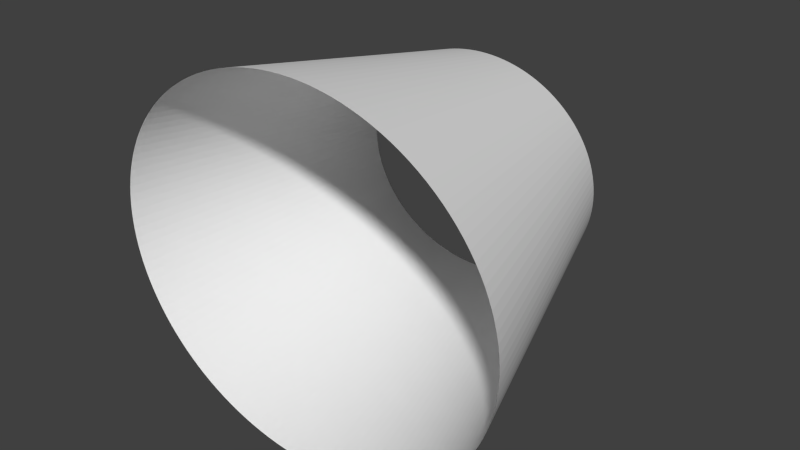 # Source: Skirt.blend  (saved by Blender 2.79.0; exported with 4.5.12 LTS)
import bpy
from mathutils import Matrix  # noqa: F401  (used for matrix-valued properties, if any)

bpy.ops.wm.read_factory_settings(use_empty=True)
scene = bpy.context.scene
scene.name = 'Scene'

# ---- collections
col_collection_3 = bpy.data.collections.new('Collection 3'); scene.collection.children.link(col_collection_3)

# ---- world
world_world = bpy.data.worlds.new('World'); scene.world = world_world
world_world.color = (0.05088, 0.05088, 0.05088)
world_world.use_sun_shadow = False
world_world.sun_shadow_jitter_overblur = 0.0
world_world.cycles.sampling_method = 'NONE'
world_world.cycles.sample_map_resolution = 256

# ---- meshes
me_cylinder = bpy.data.meshes.new('Cylinder')
me_cylinder.from_pydata([(-0.0941, -0.7815, -0.4147), (-0.1654, 0.5429, -0.05394), (0.101, -0.7815, -0.398), (-0.04111, 0.5429, -0.04332), (0.2886, -0.7815, -0.3487), (0.07844, 0.5429, -0.01186), (0.4615, -0.7815, -0.2685), (0.1886, 0.5429, 0.03923), (0.613, -0.7815, -0.1606), (0.2852, 0.5429, 0.108), (0.7374, -0.7815, -0.02913), (0.3644, 0.5429, 0.1918), (0.8298, -0.7815, 0.1209), (0.4233, 0.5429, 0.2874), (0.8867, -0.7815, 0.2836), (0.4596, 0.5429, 0.3911), (0.9059, -0.7815, 0.4528), (0.4718, 0.5429, 0.4989), (0.8867, -0.7815, 0.6221), (0.4596, 0.5429, 0.6068), (0.8298, -0.7815, 0.7848), (0.4233, 0.5429, 0.7105), (0.7374, -0.7815, 0.9348), (0.3644, 0.5429, 0.8061), (0.613, -0.7815, 1.066), (0.2852, 0.5429, 0.8899), (0.4615, -0.7815, 1.174), (0.1886, 0.5429, 0.9586), (0.2886, -0.7815, 1.254), (0.07844, 0.5429, 1.01), (0.101, -0.7815, 1.304), (-0.04111, 0.5429, 1.041), (-0.09411, -0.7815, 1.32), (-0.1654, 0.5429, 1.052), (-0.2892, -0.7815, 1.304), (-0.2898, 0.5429, 1.041), (-0.4768, -0.7815, 1.254), (-0.4093, 0.5429, 1.01), (-0.6497, -0.7815, 1.174), (-0.5195, 0.5429, 0.9586), (-0.8012, -0.7815, 1.066), (-0.6161, 0.5429, 0.8899), (-0.9256, -0.7815, 0.9348), (-0.6953, 0.5429, 0.8061), (-1.018, -0.7815, 0.7848), (-0.7542, 0.5429, 0.7105), (-1.075, -0.7815, 0.6221), (-0.7905, 0.5429, 0.6068), (-1.094, -0.7815, 0.4528), (-0.8027, 0.5429, 0.4989), (-1.075, -0.7815, 0.2836), (-0.7905, 0.5429, 0.3911), (-1.018, -0.7815, 0.1209), (-0.7542, 0.5429, 0.2874), (-0.9256, -0.7815, -0.02913), (-0.6953, 0.5429, 0.1918), (-0.8012, -0.7815, -0.1606), (-0.6161, 0.5429, 0.108), (-0.6497, -0.7815, -0.2685), (-0.5195, 0.5429, 0.03923), (-0.4768, -0.7815, -0.3487), (-0.4093, 0.5429, -0.01186), (-0.2892, -0.7815, -0.398), (-0.2898, 0.5429, -0.04332), (-0.1472, 0.2036, -0.1464), (-0.004708, 0.2036, -0.1342), (0.1323, 0.2036, -0.09813), (0.2585, 0.2036, -0.0396), (0.3692, 0.2036, 0.03919), (0.46, 0.2036, 0.1352), (0.5275, 0.2036, 0.2447), (0.569, 0.2036, 0.3635), (0.583, 0.2036, 0.4871), (0.569, 0.2036, 0.6107), (0.5275, 0.2036, 0.7295), (0.46, 0.2036, 0.8391), (0.3692, 0.2036, 0.9351), (0.2585, 0.2036, 1.014), (0.1323, 0.2036, 1.072), (-0.004708, 0.2036, 1.108), (-0.1472, 0.2036, 1.121), (-0.2896, 0.2036, 1.108), (-0.4266, 0.2036, 1.072), (-0.5528, 0.2036, 1.014), (-0.6635, 0.2036, 0.9351), (-0.7543, 0.2036, 0.8391), (-0.8218, 0.2036, 0.7295), (-0.8633, 0.2036, 0.6107), (-0.8774, 0.2036, 0.4871), (-0.8633, 0.2036, 0.3635), (-0.8218, 0.2036, 0.2447), (-0.7543, 0.2036, 0.1352), (-0.6635, 0.2036, 0.03918), (-0.5528, 0.2036, -0.0396), (-0.4266, 0.2036, -0.09814), (-0.2896, 0.2036, -0.1342), (0.04628, -0.2716, -0.2615), (0.2077, -0.2716, -0.219), (0.3564, -0.2716, -0.15), (0.4868, -0.2716, -0.05719), (0.5938, -0.2716, 0.05591), (0.6733, -0.2716, 0.185), (0.7223, -0.2716, 0.325), (0.7388, -0.2716, 0.4706), (0.7223, -0.2716, 0.6162), (0.6733, -0.2716, 0.7562), (0.5938, -0.2716, 0.8853), (0.4868, -0.2716, 0.9984), (0.3564, -0.2716, 1.091), (0.2077, -0.2716, 1.16), (0.04628, -0.2716, 1.203), (-0.1216, -0.2716, 1.217), (-0.2894, -0.2716, 1.203), (-0.4508, -0.2716, 1.16), (-0.5996, -0.2716, 1.091), (-0.7299, -0.2716, 0.9984), (-0.8369, -0.2716, 0.8853), (-0.9164, -0.2716, 0.7562), (-0.9654, -0.2716, 0.6162), (-0.9819, -0.2716, 0.4706), (-0.9654, -0.2716, 0.325), (-0.9164, -0.2716, 0.185), (-0.8369, -0.2716, 0.05591), (-0.7299, -0.2716, -0.05719), (-0.5996, -0.2716, -0.15), (-0.4508, -0.2716, -0.219), (-0.2894, -0.2716, -0.2615), (-0.1216, -0.2716, -0.2758)], [], [(64, 1, 3, 65), (65, 3, 5, 66), (66, 5, 7, 67), (67, 7, 9, 68), (68, 9, 11, 69), (69, 11, 13, 70), (70, 13, 15, 71), (71, 15, 17, 72), (72, 17, 19, 73), (73, 19, 21, 74), (74, 21, 23, 75), (75, 23, 25, 76), (76, 25, 27, 77), (77, 27, 29, 78), (78, 29, 31, 79), (79, 31, 33, 80), (80, 33, 35, 81), (81, 35, 37, 82), (82, 37, 39, 83), (83, 39, 41, 84), (84, 41, 43, 85), (85, 43, 45, 86), (86, 45, 47, 87), (87, 47, 49, 88), (88, 49, 51, 89), (89, 51, 53, 90), (90, 53, 55, 91), (91, 55, 57, 92), (92, 57, 59, 93), (93, 59, 61, 94), (94, 61, 63, 95), (95, 63, 1, 64), (126, 95, 64, 127), (125, 94, 95, 126), (124, 93, 94, 125), (123, 92, 93, 124), (122, 91, 92, 123), (121, 90, 91, 122), (120, 89, 90, 121), (119, 88, 89, 120), (118, 87, 88, 119), (117, 86, 87, 118), (116, 85, 86, 117), (115, 84, 85, 116), (114, 83, 84, 115), (113, 82, 83, 114), (112, 81, 82, 113), (111, 80, 81, 112), (110, 79, 80, 111), (109, 78, 79, 110), (108, 77, 78, 109), (107, 76, 77, 108), (106, 75, 76, 107), (105, 74, 75, 106), (104, 73, 74, 105), (103, 72, 73, 104), (102, 71, 72, 103), (101, 70, 71, 102), (100, 69, 70, 101), (99, 68, 69, 100), (98, 67, 68, 99), (97, 66, 67, 98), (96, 65, 66, 97), (127, 64, 65, 96), (0, 127, 96, 2), (2, 96, 97, 4), (4, 97, 98, 6), (6, 98, 99, 8), (8, 99, 100, 10), (10, 100, 101, 12), (12, 101, 102, 14), (14, 102, 103, 16), (16, 103, 104, 18), (18, 104, 105, 20), (20, 105, 106, 22), (22, 106, 107, 24), (24, 107, 108, 26), (26, 108, 109, 28), (28, 109, 110, 30), (30, 110, 111, 32), (32, 111, 112, 34), (34, 112, 113, 36), (36, 113, 114, 38), (38, 114, 115, 40), (40, 115, 116, 42), (42, 116, 117, 44), (44, 117, 118, 46), (46, 118, 119, 48), (48, 119, 120, 50), (50, 120, 121, 52), (52, 121, 122, 54), (54, 122, 123, 56), (56, 123, 124, 58), (58, 124, 125, 60), (60, 125, 126, 62), (62, 126, 127, 0)])
me_cylinder.use_remesh_preserve_volume = False
me_cylinder.use_remesh_preserve_attributes = False
me_cylinder.use_mirror_vertex_groups = False
me_cylinder.update()

# ---- objects
ob_cylinder = bpy.data.objects.new('Cylinder', me_cylinder)

# ---- transforms, parenting, visibility, modifiers, constraints
ob_cylinder.location = (0.05019, -0.09323, 1.054)
ob_cylinder.scale = (0.372, 0.372, 0.372)
ob_cylinder.lineart.crease_threshold = 0.0
_m = ob_cylinder.modifiers.new('Subsurf', 'SUBSURF')
_m.uv_smooth = 'PRESERVE_CORNERS'
_m.quality = 2
_m.show_only_control_edges = False

# ---- collection membership
col_collection_3.objects.link(ob_cylinder)

# ---- scene / render settings (as saved in the file)
scene.frame_start = 0; scene.frame_end = 20; scene.frame_set(0)
scene.render.engine = 'BLENDER_EEVEE_NEXT'
scene.render.resolution_percentage = 50
scene.render.dither_intensity = 0.0
scene.render.film_transparent = True
scene.cycles.use_denoising = False
scene.cycles.samples = 10
scene.cycles.sampling_pattern = 'TABULATED_SOBOL'
scene.cycles.light_sampling_threshold = 0.0
scene.cycles.use_adaptive_sampling = False
scene.cycles.use_light_tree = False
scene.cycles.blur_glossy = 0.0
scene.cycles.pixel_filter_type = 'GAUSSIAN'
scene.cycles.sample_clamp_indirect = 0.0
scene.view_settings.view_transform = 'Standard'
bpy.context.view_layer.update()

# ---- added for rendering (the .blend has no active camera and no usable light): camera, sun
cam_auto = bpy.data.cameras.new('AutoCamera')
cam_auto.lens = 50.0
cam_auto.sensor_width = 36.0
cam_auto.clip_end = 1000.0
ob_auto_camera = bpy.data.objects.new('AutoCamera', cam_auto)
scene.collection.objects.link(ob_auto_camera)
ob_auto_camera.location = (1.03426, -1.36052, 2.03727)
ob_auto_camera.rotation_euler = (1.09748, -7.21219e-08, 0.694738)
scene.camera = ob_auto_camera
light_auto_sun = bpy.data.lights.new('AutoSun', 'SUN')
light_auto_sun.energy = 3.0
light_auto_sun.angle = 0.0523599
ob_auto_sun = bpy.data.objects.new('AutoSun', light_auto_sun)
scene.collection.objects.link(ob_auto_sun)
ob_auto_sun.rotation_euler = (0.872665, 0.174533, 0.523599)
bpy.context.view_layer.update()
